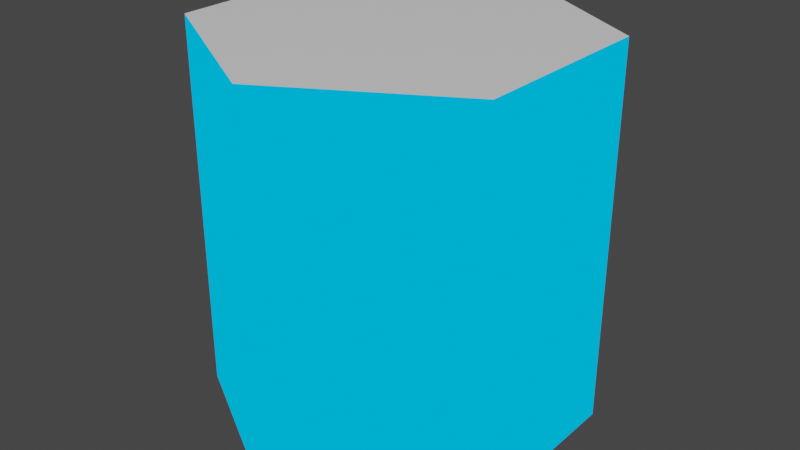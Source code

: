 # Source: hexPillard.blend  (saved by Blender 2.82.7; exported with 4.5.12 LTS)
import bpy
from mathutils import Matrix  # noqa: F401  (used for matrix-valued properties, if any)

bpy.ops.wm.read_factory_settings(use_empty=True)
scene = bpy.context.scene
scene.name = 'Scene'

# ---- collections
col_collection = bpy.data.collections.new('Collection'); scene.collection.children.link(col_collection)

# ---- materials (node trees are filled in below, after node groups)
mat_mattop = bpy.data.materials.new('matTop')
mat_mattop.alpha_threshold = 0.0
mat_mattop.use_transparent_shadow = False
mat_mattop.line_color = (0.0, 0.0, 0.0, 1.0)
mat_matside = bpy.data.materials.new('matSide')
mat_matside.use_transparent_shadow = False

# ---- material node trees
mat_mattop.use_nodes = True; mat_mattop.node_tree.nodes.clear()
_N = mat_mattop.node_tree.nodes; _L = mat_mattop.node_tree.links
n0 = _N.new('ShaderNodeOutputMaterial'); n0.name = 'Material Output'; n0.location = (300, 300)
n1 = _N.new('ShaderNodeBsdfPrincipled'); n1.name = 'Principled BSDF'; n1.location = (10, 300)
n1.distribution = 'GGX'
n1.subsurface_method = 'BURLEY'
n1.inputs[2].default_value = 0.4
n1.inputs[3].default_value = 1.45
n1.inputs[27].default_value = (0.0, 0.0, 0.0, 1.0)
n1.inputs[28].default_value = 1.0
_L.new(n1.outputs[0], n0.inputs[0])
n0.is_active_output = True
mat_matside.use_nodes = True; mat_matside.node_tree.nodes.clear()
_N = mat_matside.node_tree.nodes; _L = mat_matside.node_tree.links
n0 = _N.new('ShaderNodeOutputMaterial'); n0.name = 'Material Output'; n0.location = (514, 401)
n1 = _N.new('ShaderNodeRGB'); n1.name = 'RGB'; n1.location = (223, 383)
n1.outputs[0].default_value = (0.0, 0.4647, 1.0, 1.0)
_L.new(n1.outputs[0], n0.inputs[0])
n0.is_active_output = True

# ---- world
world_world = bpy.data.worlds.new('World'); scene.world = world_world
world_world.use_nodes = True; world_world.node_tree.nodes.clear()
_N = world_world.node_tree.nodes; _L = world_world.node_tree.links
n0 = _N.new('ShaderNodeOutputWorld'); n0.name = 'World Output'; n0.location = (300, 300)
n1 = _N.new('ShaderNodeBackground'); n1.name = 'Background'; n1.location = (10, 300)
n1.inputs[0].default_value = (0.05088, 0.05088, 0.05088, 1.0)
_L.new(n1.outputs[0], n0.inputs[0])
n0.is_active_output = True
world_world.color = (0.05088, 0.05088, 0.05088)
world_world.use_sun_shadow = False
world_world.sun_shadow_jitter_overblur = 0.0

# ---- meshes
me_cylinder = bpy.data.meshes.new('Cylinder')
me_cylinder.from_pydata([(0.0, 1.0, -1.0), (0.0, 1.0, 1.0), (0.866, 0.5, -1.0), (0.866, 0.5, 1.0), (0.866, -0.5, -1.0), (0.866, -0.5, 1.0), (-8.742e-08, -1.0, -1.0), (-8.742e-08, -1.0, 1.0), (-0.866, -0.5, -1.0), (-0.866, -0.5, 1.0), (-0.866, 0.5, -1.0), (-0.866, 0.5, 1.0)], [], [(0, 1, 3, 2), (2, 3, 5, 4), (4, 5, 7, 6), (6, 7, 9, 8), (3, 1, 11, 9, 7, 5), (8, 9, 11, 10), (10, 11, 1, 0)])
me_cylinder.polygons.foreach_set('material_index', [1, 1, 1, 1, 0, 1, 1])
_uv = me_cylinder.uv_layers.new(name='UVMap')
_uv.uv.foreach_set('vector', [1.0, 0.5, 1.0, 1.0, 0.8333, 1.0, 0.8333, 0.5, 0.8333, 0.5, 0.8333, 1.0, 0.6667, 1.0, 0.6667, 0.5, 0.6667, 0.5, 0.6667, 1.0, 0.5, 1.0, 0.5, 0.5, 0.5, 0.5, 0.5, 1.0, 0.3333, 1.0, 0.3333, 0.5, 0.4578, 0.37, 0.25, 0.49, 0.04215, 0.37, 0.04215, 0.13, 0.25, 0.01, 0.4578, 0.13, 0.3333, 0.5, 0.3333, 1.0, 0.1667, 1.0, 0.1667, 0.5, 0.1667, 0.5, 0.1667, 1.0, -8.941e-08, 1.0, -8.941e-08, 0.5])
me_cylinder.materials.append(mat_mattop)
me_cylinder.materials.append(mat_matside)
me_cylinder.use_remesh_fix_poles = True
me_cylinder.use_remesh_preserve_attributes = False
me_cylinder.use_mirror_vertex_groups = False
me_cylinder.update()

# ---- objects
ob_pillard = bpy.data.objects.new('pillard', me_cylinder)

# ---- transforms, parenting, visibility, modifiers, constraints
ob_pillard.location = (0.0, 0.0, 0.0)
ob_pillard.lineart.crease_threshold = 0.0

# ---- collection membership
col_collection.objects.link(ob_pillard)

# ---- scene / render settings (as saved in the file)
scene.frame_start = 1; scene.frame_end = 250; scene.frame_set(1)
scene.render.engine = 'BLENDER_EEVEE_NEXT'
scene.cycles.use_denoising = False
scene.cycles.samples = 128
scene.cycles.sampling_pattern = 'TABULATED_SOBOL'
scene.cycles.use_adaptive_sampling = False
scene.cycles.use_light_tree = False
scene.view_settings.view_transform = 'Filmic'
bpy.context.view_layer.update()

# ---- added for rendering (the .blend has no active camera and no usable light): camera, sun
cam_auto = bpy.data.cameras.new('AutoCamera')
cam_auto.lens = 50.0
cam_auto.sensor_width = 36.0
cam_auto.clip_end = 1000.0
ob_auto_camera = bpy.data.objects.new('AutoCamera', cam_auto)
scene.collection.objects.link(ob_auto_camera)
ob_auto_camera.location = (3.06862, -3.68235, 2.4549)
ob_auto_camera.rotation_euler = (1.09748, -7.21219e-08, 0.694738)
scene.camera = ob_auto_camera
light_auto_sun = bpy.data.lights.new('AutoSun', 'SUN')
light_auto_sun.energy = 3.0
light_auto_sun.angle = 0.0523599
ob_auto_sun = bpy.data.objects.new('AutoSun', light_auto_sun)
scene.collection.objects.link(ob_auto_sun)
ob_auto_sun.rotation_euler = (0.872665, 0.174533, 0.523599)
bpy.context.view_layer.update()
